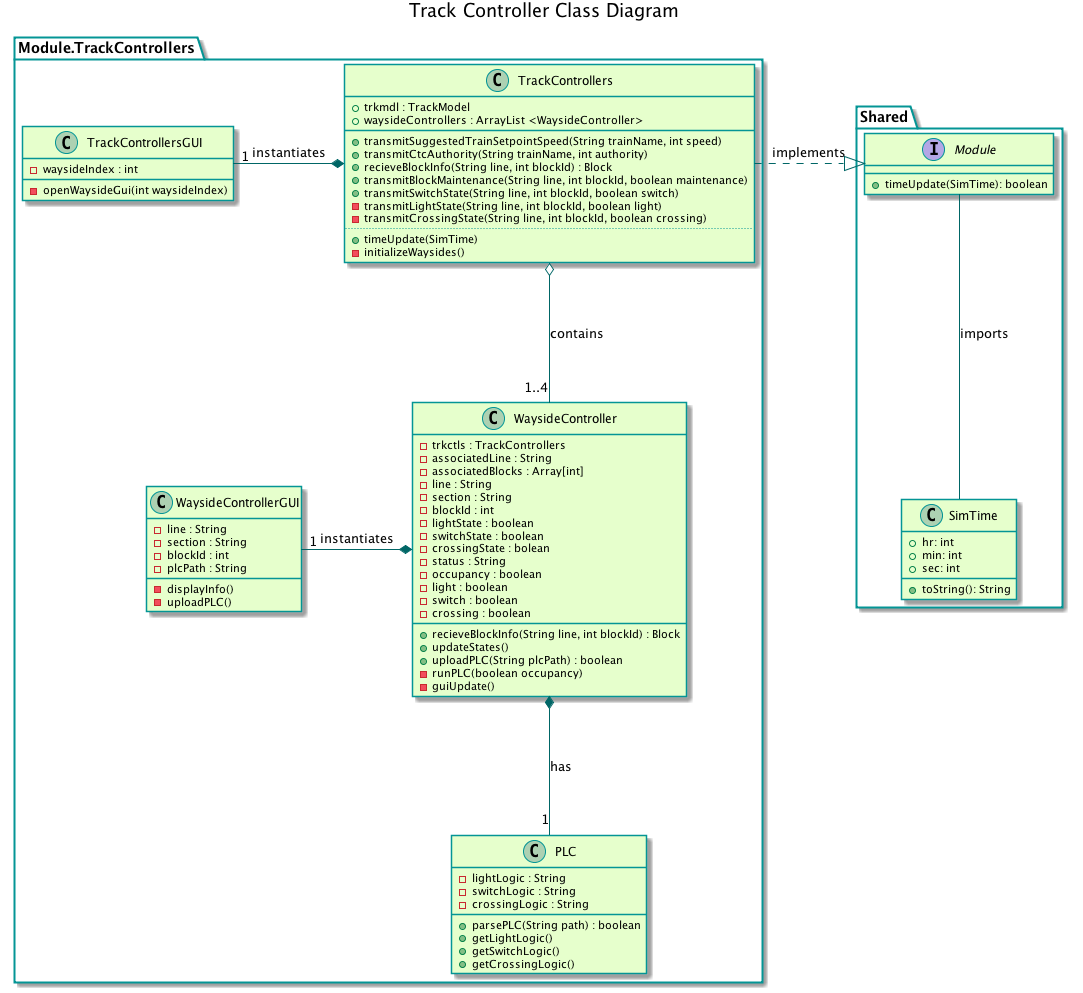

The diagram above was rendered by PlantUML. Its source (embedded in the PNG):
@startuml
title Track Controller Class Diagram

skinparam classBackgroundColor #e6ffcc
skinparam classBorderColor 	#049595
skinparam packageBorderCOlor  #049595
skinparam arrowColor #006666

package "Shared"{
    interface Module{
        +timeUpdate(SimTime): boolean
    }

    class SimTime{
        +hr: int
        +min: int
        +sec: int
        +toString(): String
    }
}

package Module.TrackControllers{
	class TrackControllers {
		{field} + trkmdl : TrackModel
		{field} + waysideControllers : ArrayList <WaysideController>
		__
		{method} + transmitSuggestedTrainSetpointSpeed(String trainName, int speed)
		{method} + transmitCtcAuthority(String trainName, int authority)
		{method} + recieveBlockInfo(String line, int blockId) : Block
	    {method} + transmitBlockMaintenance(String line, int blockId, boolean maintenance)
		{method} + transmitSwitchState(String line, int blockId, boolean switch)
		{method} - transmitLightState(String line, int blockId, boolean light)
		{method} - transmitCrossingState(String line, int blockId, boolean crossing)
		..
		{method} + timeUpdate(SimTime)
		{method} - initializeWaysides() 
	}

	class TrackControllersGUI {
		{field} - waysideIndex : int
		__
		{method} - openWaysideGui(int waysideIndex)
	}

	class WaysideController {
		{field} - trkctls : TrackControllers
		{field} - associatedLine : String
		{field} - associatedBlocks : Array[int]
		{field} - line : String
		{field} - section : String
		{field} - blockId : int
		{field} - lightState : boolean
		{field} - switchState : boolean
		{field} - crossingState : bolean
		{field} - status : String
		{field} - occupancy : boolean
		{field} - light : boolean
		{field} - switch : boolean
		{field} - crossing : boolean
		__
		{method} + recieveBlockInfo(String line, int blockId) : Block
		{method} + updateStates()
			'calls runPLC( ), guiUpdate( ), trkctls.transmit...State( ) if occupancy has changed
		{method} + uploadPLC(String plcPath) : boolean
			'calls PLC.uploadPLC()
		{method} - runPLC(boolean occupancy)
			'update states using PLC.logic
		{method} - guiUpdate()
			'calls GUI.displayInfo( )
	}

	class WaysideControllerGUI {
		{field} - line : String
		{field} - section : String
		{field} - blockId : int
		{field} - plcPath : String
		__
		{method} - displayInfo()
			'calls waysideController.receiveBlockInfo( )
		{method} - uploadPLC()
			'calls waysideController.uploadPLC(String plcPath)
	}

	class PLC {
		{field} - lightLogic : String 
		{field} - switchLogic : String
		{field} - crossingLogic : String
		__
		{method} + parsePLC(String path) : boolean
			'parses and updates logic values
		{method} + getLightLogic()
		{method} + getSwitchLogic()
		{method} + getCrossingLogic()
	}
}

Module -- SimTime : imports
TrackControllers .right.|> Module : implements
TrackControllers o-down- "1..4" WaysideController : contains
TrackControllers *-left- "1" TrackControllersGUI : instantiates
WaysideController *-left- "1" WaysideControllerGUI : instantiates
WaysideController *-down- "1" PLC : has

@enduml